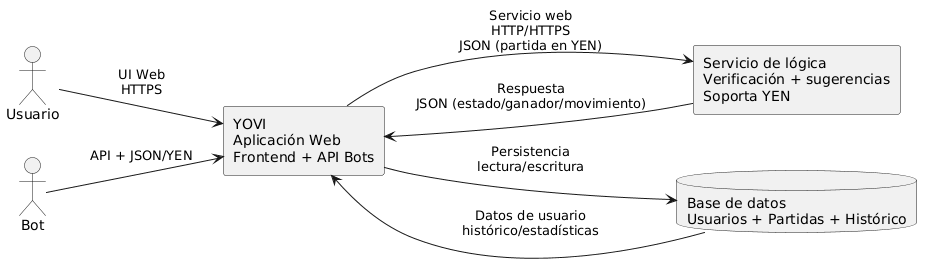

The diagram above was rendered by PlantUML. Its source (embedded in the PNG):
@startuml
left to right direction
skinparam componentStyle rectangle

actor "Usuario" as U
actor "Bot" as B

rectangle "YOVI\nAplicación Web\nFrontend + API Bots" as WEB

rectangle "Servicio de lógica\nVerificación + sugerencias\nSoporta YEN" as LOGIC

database "Base de datos\nUsuarios + Partidas + Histórico" as DB

U --> WEB : UI Web\nHTTPS
B --> WEB : API + JSON/YEN

WEB --> LOGIC : Servicio web\nHTTP/HTTPS\nJSON (partida en YEN)
LOGIC --> WEB : Respuesta\nJSON (estado/ganador/movimiento)

WEB --> DB : Persistencia\nlectura/escritura
DB --> WEB : Datos de usuario\nhistórico/estadísticas
@enduml